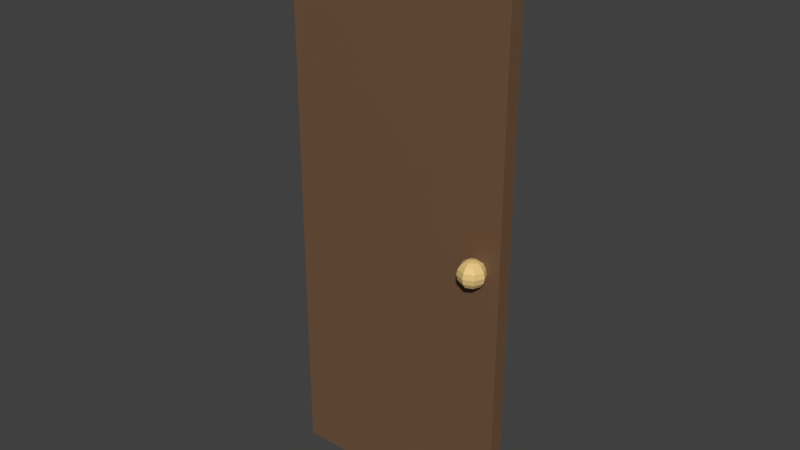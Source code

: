 # Source: door1.blend  (saved by Blender 2.80.75; exported with 4.5.12 LTS)
import bpy
from mathutils import Matrix  # noqa: F401  (used for matrix-valued properties, if any)

bpy.ops.wm.read_factory_settings(use_empty=True)
scene = bpy.context.scene
scene.name = 'Scene'

# ---- collections
col_collection_1 = bpy.data.collections.new('Collection 1'); scene.collection.children.link(col_collection_1)

# ---- materials (node trees are filled in below, after node groups)
mat_material = bpy.data.materials.new('Material')
mat_material.alpha_threshold = 0.0
mat_material.roughness = 0.5
mat_material.line_color = (0.0, 0.0, 0.0, 1.0)
mat_wall = bpy.data.materials.new('wall')
mat_wall_skirt = bpy.data.materials.new('wall_skirt')
mat_glass = bpy.data.materials.new('glass')
mat_door = bpy.data.materials.new('door')
mat_knob = bpy.data.materials.new('knob')
mat_floor = bpy.data.materials.new('floor')

# ---- material node trees
mat_wall.use_nodes = True; mat_wall.node_tree.nodes.clear()
_N = mat_wall.node_tree.nodes; _L = mat_wall.node_tree.links
n0 = _N.new('ShaderNodeOutputMaterial'); n0.name = 'Material Output'; n0.location = (300, 300)
n1 = _N.new('ShaderNodeBsdfPrincipled'); n1.name = 'Principled BSDF'; n1.location = (10, 300)
n1.distribution = 'GGX'
n1.subsurface_method = 'BURLEY'
n1.inputs[3].default_value = 1.45
n1.inputs[27].default_value = (0.0, 0.0, 0.0, 1.0)
n1.inputs[28].default_value = 1.0
_L.new(n1.outputs[0], n0.inputs[0])
n0.is_active_output = True
mat_wall_skirt.use_nodes = True; mat_wall_skirt.node_tree.nodes.clear()
_N = mat_wall_skirt.node_tree.nodes; _L = mat_wall_skirt.node_tree.links
n0 = _N.new('ShaderNodeOutputMaterial'); n0.name = 'Material Output'; n0.location = (300, 300)
n1 = _N.new('ShaderNodeBsdfPrincipled'); n1.name = 'Principled BSDF'; n1.location = (10, 300)
n1.distribution = 'GGX'
n1.subsurface_method = 'BURLEY'
n1.inputs[0].default_value = (0.4721, 0.1638, 0.05627, 1.0)
n1.inputs[3].default_value = 1.45
n1.inputs[27].default_value = (0.0, 0.0, 0.0, 1.0)
n1.inputs[28].default_value = 1.0
_L.new(n1.outputs[0], n0.inputs[0])
n0.is_active_output = True
mat_glass.use_nodes = True; mat_glass.node_tree.nodes.clear()
_N = mat_glass.node_tree.nodes; _L = mat_glass.node_tree.links
n0 = _N.new('ShaderNodeOutputMaterial'); n0.name = 'Material Output'; n0.location = (300, 300)
n1 = _N.new('ShaderNodeBsdfGlass'); n1.name = 'Glass BSDF'; n1.location = (10, 300)
n1.distribution = 'BECKMANN'
n1.inputs[1].default_value = 0.5
n1.inputs[2].default_value = 1.45
_L.new(n1.outputs[0], n0.inputs[0])
n0.is_active_output = True
mat_door.use_nodes = True; mat_door.node_tree.nodes.clear()
_N = mat_door.node_tree.nodes; _L = mat_door.node_tree.links
n0 = _N.new('ShaderNodeOutputMaterial'); n0.name = 'Material Output'; n0.location = (300, 300)
n1 = _N.new('ShaderNodeBsdfPrincipled'); n1.name = 'Principled BSDF'; n1.location = (10, 300)
n1.distribution = 'GGX'
n1.subsurface_method = 'BURLEY'
n1.inputs[0].default_value = (0.1706, 0.09074, 0.04621, 1.0)
n1.inputs[3].default_value = 1.45
n1.inputs[27].default_value = (0.0, 0.0, 0.0, 1.0)
n1.inputs[28].default_value = 1.0
_L.new(n1.outputs[0], n0.inputs[0])
n0.is_active_output = True
mat_knob.use_nodes = True; mat_knob.node_tree.nodes.clear()
_N = mat_knob.node_tree.nodes; _L = mat_knob.node_tree.links
n0 = _N.new('ShaderNodeOutputMaterial'); n0.name = 'Material Output'; n0.location = (300, 300)
n1 = _N.new('ShaderNodeBsdfPrincipled'); n1.name = 'Principled BSDF'; n1.location = (10, 300)
n1.distribution = 'GGX'
n1.subsurface_method = 'BURLEY'
n1.inputs[0].default_value = (0.8, 0.5709, 0.2295, 1.0)
n1.inputs[3].default_value = 1.45
n1.inputs[27].default_value = (0.0, 0.0, 0.0, 1.0)
n1.inputs[28].default_value = 1.0
_L.new(n1.outputs[0], n0.inputs[0])
n0.is_active_output = True
mat_floor.use_nodes = True; mat_floor.node_tree.nodes.clear()
_N = mat_floor.node_tree.nodes; _L = mat_floor.node_tree.links
n0 = _N.new('ShaderNodeOutputMaterial'); n0.name = 'Material Output'; n0.location = (300, 300)
n1 = _N.new('ShaderNodeBsdfPrincipled'); n1.name = 'Principled BSDF'; n1.location = (10, 300)
n1.distribution = 'GGX'
n1.subsurface_method = 'BURLEY'
n1.inputs[3].default_value = 1.45
n1.inputs[27].default_value = (0.0, 0.0, 0.0, 1.0)
n1.inputs[28].default_value = 1.0
_L.new(n1.outputs[0], n0.inputs[0])
n0.is_active_output = True

# ---- world
world_world = bpy.data.worlds.new('World'); scene.world = world_world
world_world.color = (0.05088, 0.05088, 0.05088)
world_world.use_sun_shadow = False
world_world.sun_shadow_jitter_overblur = 0.0

# ---- meshes
me_cube = bpy.data.meshes.new('Cube')
me_cube.from_pydata([(-0.43, 0.1, -1.2), (-0.43, 0.1, 0.83), (0.43, 0.1, -1.2), (0.43, 0.1, 0.83), (-0.43, 0.1, -1.3), (0.43, 0.1, -1.3), (0.3422, 0.1248, -0.276), (0.3422, 0.07462, -0.2258), (0.3558, 0.08821, -0.2296), (0.3673, 0.09973, -0.2405), (0.375, 0.1074, -0.2568), (0.3777, 0.1101, -0.276), (0.375, 0.1074, -0.2953), (0.3673, 0.09973, -0.3115), (0.3558, 0.08821, -0.3224), (0.3614, 0.07462, -0.2296), (0.3777, 0.07462, -0.2405), (0.3886, 0.07462, -0.2568), (0.3924, 0.07462, -0.276), (0.3886, 0.07462, -0.2953), (0.3777, 0.07462, -0.3115), (0.3614, 0.07462, -0.3224), (0.3422, 0.07462, -0.3262), (0.3558, 0.06103, -0.2296), (0.3673, 0.04951, -0.2405), (0.375, 0.04182, -0.2568), (0.3777, 0.03911, -0.276), (0.375, 0.04182, -0.2953), (0.3673, 0.04951, -0.3115), (0.3558, 0.06103, -0.3224), (0.3422, 0.0554, -0.2296), (0.3422, 0.03911, -0.2405), (0.3422, 0.02823, -0.2568), (0.3422, 0.02441, -0.276), (0.3422, 0.02823, -0.2953), (0.3422, 0.03911, -0.3115), (0.3422, 0.0554, -0.3224), (0.3286, 0.06103, -0.2296), (0.3171, 0.04951, -0.2405), (0.3094, 0.04182, -0.2568), (0.3067, 0.03911, -0.276), (0.3094, 0.04182, -0.2953), (0.3171, 0.04951, -0.3115), (0.3286, 0.06103, -0.3224), (0.323, 0.07462, -0.2296), (0.3067, 0.07462, -0.2405), (0.2958, 0.07462, -0.2568), (0.292, 0.07462, -0.276), (0.2958, 0.07462, -0.2953), (0.3067, 0.07462, -0.3115), (0.323, 0.07462, -0.3224), (0.3286, 0.08821, -0.2296), (0.3171, 0.09973, -0.2405), (0.3094, 0.1074, -0.2568), (0.3067, 0.1101, -0.276), (0.3094, 0.1074, -0.2953), (0.3171, 0.09973, -0.3115), (0.3286, 0.08821, -0.3224), (0.3422, 0.09384, -0.2296), (0.3422, 0.1101, -0.2405), (0.3422, 0.121, -0.2568), (0.3422, 0.121, -0.2953), (0.3422, 0.1101, -0.3115), (0.3422, 0.09384, -0.3224), (-0.43, 0.1575, -1.3), (-0.43, 0.1575, -1.2), (-0.43, 0.1575, 0.83), (0.43, 0.1575, -1.2), (0.43, 0.1575, 0.83), (0.43, 0.1575, -1.3), (0.3422, 0.2321, -0.276), (0.3422, 0.1819, -0.2258), (0.3558, 0.1955, -0.2296), (0.3673, 0.207, -0.2405), (0.375, 0.2147, -0.2568), (0.3777, 0.2174, -0.276), (0.375, 0.2147, -0.2953), (0.3673, 0.207, -0.3115), (0.3558, 0.1955, -0.3224), (0.3614, 0.1819, -0.2296), (0.3777, 0.1819, -0.2405), (0.3886, 0.1819, -0.2568), (0.3924, 0.1819, -0.276), (0.3886, 0.1819, -0.2953), (0.3777, 0.1819, -0.3115), (0.3614, 0.1819, -0.3224), (0.3422, 0.1819, -0.3262), (0.3558, 0.1683, -0.2296), (0.3673, 0.1568, -0.2405), (0.375, 0.1491, -0.2568), (0.3777, 0.1464, -0.276), (0.375, 0.1491, -0.2953), (0.3673, 0.1568, -0.3115), (0.3558, 0.1683, -0.3224), (0.3422, 0.1627, -0.2296), (0.3422, 0.1464, -0.2405), (0.3422, 0.1355, -0.2568), (0.3422, 0.1317, -0.276), (0.3422, 0.1355, -0.2953), (0.3422, 0.1464, -0.3115), (0.3422, 0.1627, -0.3224), (0.3286, 0.1683, -0.2296), (0.3171, 0.1568, -0.2405), (0.3094, 0.1491, -0.2568), (0.3067, 0.1464, -0.276), (0.3094, 0.1491, -0.2953), (0.3171, 0.1568, -0.3115), (0.3286, 0.1683, -0.3224), (0.323, 0.1819, -0.2296), (0.3067, 0.1819, -0.2405), (0.2958, 0.1819, -0.2568), (0.292, 0.1819, -0.276), (0.2958, 0.1819, -0.2953), (0.3067, 0.1819, -0.3115), (0.323, 0.1819, -0.3224), (0.3286, 0.1955, -0.2296), (0.3171, 0.207, -0.2405), (0.3094, 0.2147, -0.2568), (0.3067, 0.2174, -0.276), (0.3094, 0.2147, -0.2953), (0.3171, 0.207, -0.3115), (0.3286, 0.1955, -0.3224), (0.3422, 0.2011, -0.2296), (0.3422, 0.2174, -0.2405), (0.3422, 0.2283, -0.2568), (0.3422, 0.2283, -0.2953), (0.3422, 0.2174, -0.3115), (0.3422, 0.2011, -0.3224)], [], [(1, 0, 2, 3), (4, 5, 2, 0), (63, 62, 13, 14), (61, 6, 11, 12), (60, 59, 9, 10), (58, 7, 8), (22, 63, 14), (62, 61, 12, 13), (6, 60, 10, 11), (59, 58, 8, 9), (8, 7, 15), (22, 14, 21), (13, 12, 19, 20), (11, 10, 17, 18), (9, 8, 15, 16), (14, 13, 20, 21), (12, 11, 18, 19), (10, 9, 16, 17), (20, 19, 27, 28), (18, 17, 25, 26), (16, 15, 23, 24), (21, 20, 28, 29), (19, 18, 26, 27), (17, 16, 24, 25), (15, 7, 23), (22, 21, 29), (29, 28, 35, 36), (27, 26, 33, 34), (25, 24, 31, 32), (23, 7, 30), (22, 29, 36), (28, 27, 34, 35), (26, 25, 32, 33), (24, 23, 30, 31), (34, 33, 40, 41), (32, 31, 38, 39), (30, 7, 37), (22, 36, 43), (35, 34, 41, 42), (33, 32, 39, 40), (31, 30, 37, 38), (36, 35, 42, 43), (22, 43, 50), (42, 41, 48, 49), (40, 39, 46, 47), (38, 37, 44, 45), (43, 42, 49, 50), (41, 40, 47, 48), (39, 38, 45, 46), (37, 7, 44), (47, 46, 53, 54), (45, 44, 51, 52), (50, 49, 56, 57), (48, 47, 54, 55), (46, 45, 52, 53), (44, 7, 51), (22, 50, 57), (49, 48, 55, 56), (57, 56, 62, 63), (55, 54, 6, 61), (53, 52, 59, 60), (51, 7, 58), (22, 57, 63), (56, 55, 61, 62), (54, 53, 60, 6), (52, 51, 58, 59), (66, 68, 67, 65), (64, 65, 67, 69), (5, 69, 67, 2), (3, 68, 66, 1), (1, 66, 65, 0), (4, 64, 69, 5), (2, 67, 68, 3), (0, 65, 64, 4), (127, 126, 77, 78), (125, 70, 75, 76), (124, 123, 73, 74), (122, 71, 72), (86, 127, 78), (126, 125, 76, 77), (70, 124, 74, 75), (123, 122, 72, 73), (72, 71, 79), (86, 78, 85), (77, 76, 83, 84), (75, 74, 81, 82), (73, 72, 79, 80), (78, 77, 84, 85), (76, 75, 82, 83), (74, 73, 80, 81), (84, 83, 91, 92), (82, 81, 89, 90), (80, 79, 87, 88), (85, 84, 92, 93), (83, 82, 90, 91), (81, 80, 88, 89), (79, 71, 87), (86, 85, 93), (93, 92, 99, 100), (91, 90, 97, 98), (89, 88, 95, 96), (87, 71, 94), (86, 93, 100), (92, 91, 98, 99), (90, 89, 96, 97), (88, 87, 94, 95), (98, 97, 104, 105), (96, 95, 102, 103), (94, 71, 101), (86, 100, 107), (99, 98, 105, 106), (97, 96, 103, 104), (95, 94, 101, 102), (100, 99, 106, 107), (86, 107, 114), (106, 105, 112, 113), (104, 103, 110, 111), (102, 101, 108, 109), (107, 106, 113, 114), (105, 104, 111, 112), (103, 102, 109, 110), (101, 71, 108), (111, 110, 117, 118), (109, 108, 115, 116), (114, 113, 120, 121), (112, 111, 118, 119), (110, 109, 116, 117), (108, 71, 115), (86, 114, 121), (113, 112, 119, 120), (121, 120, 126, 127), (119, 118, 70, 125), (117, 116, 123, 124), (115, 71, 122), (86, 121, 127), (120, 119, 125, 126), (118, 117, 124, 70), (116, 115, 122, 123)])
me_cube.polygons.foreach_set('material_index', [4, 4, 5, 5, 5, 5, 5, 5, 5, 5, 5, 5, 5, 5, 5, 5, 5, 5, 5, 5, 5, 5, 5, 5, 5, 5, 5, 5, 5, 5, 5, 5, 5, 5, 5, 5, 5, 5, 5, 5, 5, 5, 5, 5, 5, 5, 5, 5, 5, 5, 5, 5, 5, 5, 5, 5, 5, 5, 5, 5, 5, 5, 5, 5, 5, 5, 4, 4, 4, 4, 4, 4, 4, 4, 5, 5, 5, 5, 5, 5, 5, 5, 5, 5, 5, 5, 5, 5, 5, 5, 5, 5, 5, 5, 5, 5, 5, 5, 5, 5, 5, 5, 5, 5, 5, 5, 5, 5, 5, 5, 5, 5, 5, 5, 5, 5, 5, 5, 5, 5, 5, 5, 5, 5, 5, 5, 5, 5, 5, 5, 5, 5, 5, 5, 5, 5, 5, 5])
_uv = me_cube.uv_layers.new(name='UVMap')
_uv.uv.foreach_set('vector', [0.438, 1.679e-07, 0.438, 0.9531, 0.876, 0.9531, 0.876, 0.0, 0.438, 1.0, 0.876, 1.0, 0.876, 0.9531, 0.438, 0.9531, 0.9715, 0.2472, 0.9638, 0.2501, 0.9638, 0.2373, 0.9715, 0.2402, 0.9917, 0.08335, 0.9819, 0.08335, 0.9819, 0.06668, 0.9917, 0.06795, 0.9721, 0.08335, 0.9638, 0.08335, 0.9638, 0.07156, 0.9721, 0.06795, 0.9715, 0.2711, 0.9805, 0.2745, 0.9715, 0.278, 0.9805, 0.2437, 0.9715, 0.2472, 0.9715, 0.2402, 1.0, 0.08335, 0.9917, 0.08335, 0.9917, 0.06795, 1.0, 0.07156, 0.9819, 0.08335, 0.9721, 0.08335, 0.9721, 0.06795, 0.9819, 0.06668, 0.9638, 0.2681, 0.9715, 0.2711, 0.9715, 0.278, 0.9638, 0.2809, 0.9715, 0.278, 0.9805, 0.2745, 0.9768, 0.2828, 0.9805, 0.2437, 0.9715, 0.2402, 0.9768, 0.2354, 0.9346, 0.8124, 0.9429, 0.8088, 0.9429, 0.8242, 0.9346, 0.8242, 0.9527, 0.8075, 0.9624, 0.8088, 0.9624, 0.8242, 0.9527, 0.8242, 0.9638, 0.2809, 0.9715, 0.278, 0.9768, 0.2828, 0.9736, 0.2899, 0.9715, 0.2402, 0.9638, 0.2373, 0.9736, 0.2283, 0.9768, 0.2354, 0.9429, 0.8088, 0.9527, 0.8075, 0.9527, 0.8242, 0.9429, 0.8242, 0.9624, 0.8088, 0.9707, 0.8124, 0.9707, 0.8242, 0.9624, 0.8242, 0.9346, 0.8242, 0.9429, 0.8242, 0.9429, 0.8396, 0.9346, 0.836, 0.9527, 0.8242, 0.9624, 0.8242, 0.9624, 0.8396, 0.9527, 0.8408, 0.9736, 0.2899, 0.9768, 0.2828, 0.9843, 0.2828, 0.9875, 0.2899, 0.9768, 0.2354, 0.9736, 0.2283, 0.9875, 0.2283, 0.9843, 0.2354, 0.9429, 0.8242, 0.9527, 0.8242, 0.9527, 0.8408, 0.9429, 0.8396, 0.9624, 0.8242, 0.9707, 0.8242, 0.9707, 0.836, 0.9624, 0.8396, 0.9768, 0.2828, 0.9805, 0.2745, 0.9843, 0.2828, 0.9805, 0.2437, 0.9768, 0.2354, 0.9843, 0.2354, 0.9843, 0.2354, 0.9875, 0.2283, 0.9972, 0.2373, 0.9896, 0.2402, 0.9917, 0.1321, 0.9819, 0.1334, 0.9819, 0.1167, 0.9917, 0.1167, 0.9721, 0.1321, 0.9638, 0.1285, 0.9638, 0.1167, 0.9721, 0.1167, 0.9843, 0.2828, 0.9805, 0.2745, 0.9896, 0.278, 0.9805, 0.2437, 0.9843, 0.2354, 0.9896, 0.2402, 1.0, 0.1285, 0.9917, 0.1321, 0.9917, 0.1167, 1.0, 0.1167, 0.9819, 0.1334, 0.9721, 0.1321, 0.9721, 0.1167, 0.9819, 0.1167, 0.9875, 0.2899, 0.9843, 0.2828, 0.9896, 0.278, 0.9972, 0.2809, 0.9917, 0.1167, 0.9819, 0.1167, 0.9819, 0.1, 0.9917, 0.1013, 0.9721, 0.1167, 0.9638, 0.1167, 0.9638, 0.1049, 0.9721, 0.1013, 0.9896, 0.278, 0.9805, 0.2745, 0.9896, 0.2711, 0.9805, 0.2437, 0.9896, 0.2402, 0.9896, 0.2472, 1.0, 0.1167, 0.9917, 0.1167, 0.9917, 0.1013, 1.0, 0.1049, 0.9819, 0.1167, 0.9721, 0.1167, 0.9721, 0.1013, 0.9819, 0.1, 0.9972, 0.2809, 0.9896, 0.278, 0.9896, 0.2711, 0.9972, 0.2681, 0.9896, 0.2402, 0.9972, 0.2373, 0.9972, 0.2501, 0.9896, 0.2472, 0.9805, 0.2437, 0.9896, 0.2472, 0.9843, 0.252, 0.9638, 0.004882, 0.9721, 0.001269, 0.9721, 0.01667, 0.9638, 0.01667, 0.9819, 0.0, 0.9917, 0.001269, 0.9917, 0.01667, 0.9819, 0.01667, 0.9972, 0.2681, 0.9896, 0.2711, 0.9843, 0.2662, 0.9875, 0.2591, 0.9896, 0.2472, 0.9972, 0.2501, 0.9875, 0.2591, 0.9843, 0.252, 0.9721, 0.001269, 0.9819, 0.0, 0.9819, 0.01667, 0.9721, 0.01667, 0.9917, 0.001269, 1.0, 0.004882, 1.0, 0.01667, 0.9917, 0.01667, 0.9896, 0.2711, 0.9805, 0.2745, 0.9843, 0.2662, 0.9819, 0.01667, 0.9917, 0.01667, 0.9917, 0.03207, 0.9819, 0.03334, 0.9875, 0.2591, 0.9843, 0.2662, 0.9768, 0.2662, 0.9736, 0.2591, 0.9843, 0.252, 0.9875, 0.2591, 0.9736, 0.2591, 0.9768, 0.252, 0.9721, 0.01667, 0.9819, 0.01667, 0.9819, 0.03334, 0.9721, 0.03207, 0.9917, 0.01667, 1.0, 0.01667, 1.0, 0.02846, 0.9917, 0.03207, 0.9843, 0.2662, 0.9805, 0.2745, 0.9768, 0.2662, 0.9805, 0.2437, 0.9843, 0.252, 0.9768, 0.252, 0.9638, 0.01667, 0.9721, 0.01667, 0.9721, 0.03207, 0.9638, 0.02846, 0.9768, 0.252, 0.9736, 0.2591, 0.9638, 0.2501, 0.9715, 0.2472, 0.9917, 0.09875, 0.9819, 0.1, 0.9819, 0.08335, 0.9917, 0.08335, 0.9721, 0.09875, 0.9638, 0.09514, 0.9638, 0.08335, 0.9721, 0.08335, 0.9768, 0.2662, 0.9805, 0.2745, 0.9715, 0.2711, 0.9805, 0.2437, 0.9768, 0.252, 0.9715, 0.2472, 1.0, 0.09514, 0.9917, 0.09875, 0.9917, 0.08335, 1.0, 0.08335, 0.9819, 0.1, 0.9721, 0.09875, 0.9721, 0.08335, 0.9819, 0.08335, 0.9736, 0.2591, 0.9768, 0.2662, 0.9715, 0.2711, 0.9638, 0.2681, 0.438, 0.0, 0.0, 1.679e-07, 4.098e-07, 0.9531, 0.438, 0.9531, 0.438, 1.0, 0.438, 0.9531, 4.098e-07, 0.9531, 4.25e-07, 1.0, 0.876, 1.0, 0.9053, 1.0, 0.9053, 0.9531, 0.876, 0.9531, 0.9638, 0.4038, 0.9346, 0.4038, 0.9346, 0.8075, 0.9638, 0.8075, 0.9346, 0.0, 0.9053, 0.0, 0.9053, 0.9531, 0.9346, 0.9531, 0.9346, 0.4038, 0.9638, 0.4038, 0.9638, 0.0, 0.9346, 0.0, 0.876, 0.9531, 0.9053, 0.9531, 0.9053, 0.0, 0.876, 0.0, 0.9346, 0.9531, 0.9053, 0.9531, 0.9053, 1.0, 0.9346, 1.0, 0.9715, 0.2164, 0.9638, 0.2193, 0.9638, 0.2065, 0.9715, 0.2094, 0.9917, 0.05001, 0.9819, 0.05001, 0.9819, 0.03334, 0.9917, 0.03461, 0.9721, 0.05001, 0.9638, 0.05001, 0.9638, 0.03822, 0.9721, 0.03461, 0.9896, 0.1786, 0.9805, 0.1821, 0.9843, 0.1738, 0.9805, 0.2129, 0.9715, 0.2164, 0.9715, 0.2094, 1.0, 0.05001, 0.9917, 0.05001, 0.9917, 0.03461, 1.0, 0.03822, 0.9819, 0.05001, 0.9721, 0.05001, 0.9721, 0.03461, 0.9819, 0.03334, 0.9972, 0.1757, 0.9896, 0.1786, 0.9843, 0.1738, 0.9875, 0.1667, 0.9843, 0.1738, 0.9805, 0.1821, 0.9768, 0.1738, 0.9805, 0.2129, 0.9715, 0.2094, 0.9768, 0.2046, 0.9707, 0.8693, 0.9624, 0.8729, 0.9624, 0.8575, 0.9707, 0.8575, 0.9527, 0.8742, 0.9429, 0.8729, 0.9429, 0.8575, 0.9527, 0.8575, 0.9875, 0.1667, 0.9843, 0.1738, 0.9768, 0.1738, 0.9736, 0.1667, 0.9715, 0.2094, 0.9638, 0.2065, 0.9736, 0.1975, 0.9768, 0.2046, 0.9624, 0.8729, 0.9527, 0.8742, 0.9527, 0.8575, 0.9624, 0.8575, 0.9429, 0.8729, 0.9346, 0.8693, 0.9346, 0.8575, 0.9429, 0.8575, 0.9707, 0.8575, 0.9624, 0.8575, 0.9624, 0.8421, 0.9707, 0.8457, 0.9527, 0.8575, 0.9429, 0.8575, 0.9429, 0.8421, 0.9527, 0.8408, 0.9736, 0.1667, 0.9768, 0.1738, 0.9715, 0.1786, 0.9638, 0.1757, 0.9768, 0.2046, 0.9736, 0.1975, 0.9875, 0.1975, 0.9843, 0.2046, 0.9624, 0.8575, 0.9527, 0.8575, 0.9527, 0.8408, 0.9624, 0.8421, 0.9429, 0.8575, 0.9346, 0.8575, 0.9346, 0.8457, 0.9429, 0.8421, 0.9768, 0.1738, 0.9805, 0.1821, 0.9715, 0.1786, 0.9805, 0.2129, 0.9768, 0.2046, 0.9843, 0.2046, 0.9843, 0.2046, 0.9875, 0.1975, 0.9972, 0.2065, 0.9896, 0.2094, 0.9917, 0.1654, 0.9819, 0.1667, 0.9819, 0.15, 0.9917, 0.15, 0.9721, 0.1654, 0.9638, 0.1618, 0.9638, 0.15, 0.9721, 0.15, 0.9715, 0.1786, 0.9805, 0.1821, 0.9715, 0.1856, 0.9805, 0.2129, 0.9843, 0.2046, 0.9896, 0.2094, 1.0, 0.1618, 0.9917, 0.1654, 0.9917, 0.15, 1.0, 0.15, 0.9819, 0.1667, 0.9721, 0.1654, 0.9721, 0.15, 0.9819, 0.15, 0.9638, 0.1757, 0.9715, 0.1786, 0.9715, 0.1856, 0.9638, 0.1885, 0.9917, 0.15, 0.9819, 0.15, 0.9819, 0.1334, 0.9917, 0.1346, 0.9721, 0.15, 0.9638, 0.15, 0.9638, 0.1382, 0.9721, 0.1346, 0.9715, 0.1856, 0.9805, 0.1821, 0.9768, 0.1904, 0.9805, 0.2129, 0.9896, 0.2094, 0.9896, 0.2164, 1.0, 0.15, 0.9917, 0.15, 0.9917, 0.1346, 1.0, 0.1382, 0.9819, 0.15, 0.9721, 0.15, 0.9721, 0.1346, 0.9819, 0.1334, 0.9638, 0.1885, 0.9715, 0.1856, 0.9768, 0.1904, 0.9736, 0.1975, 0.9896, 0.2094, 0.9972, 0.2065, 0.9972, 0.2193, 0.9896, 0.2164, 0.9805, 0.2129, 0.9896, 0.2164, 0.9843, 0.2212, 0.9346, 0.8791, 0.9429, 0.8755, 0.9429, 0.8909, 0.9346, 0.8909, 0.9527, 0.8742, 0.9624, 0.8755, 0.9624, 0.8909, 0.9527, 0.8909, 0.9736, 0.1975, 0.9768, 0.1904, 0.9843, 0.1904, 0.9875, 0.1975, 0.9896, 0.2164, 0.9972, 0.2193, 0.9875, 0.2283, 0.9843, 0.2212, 0.9429, 0.8755, 0.9527, 0.8742, 0.9527, 0.8909, 0.9429, 0.8909, 0.9624, 0.8755, 0.9707, 0.8791, 0.9707, 0.8909, 0.9624, 0.8909, 0.9768, 0.1904, 0.9805, 0.1821, 0.9843, 0.1904, 0.9527, 0.8909, 0.9624, 0.8909, 0.9624, 0.9063, 0.9527, 0.9075, 0.9875, 0.1975, 0.9843, 0.1904, 0.9896, 0.1856, 0.9972, 0.1885, 0.9843, 0.2212, 0.9875, 0.2283, 0.9736, 0.2283, 0.9768, 0.2212, 0.9429, 0.8909, 0.9527, 0.8909, 0.9527, 0.9075, 0.9429, 0.9063, 0.9624, 0.8909, 0.9707, 0.8909, 0.9707, 0.9026, 0.9624, 0.9063, 0.9843, 0.1904, 0.9805, 0.1821, 0.9896, 0.1856, 0.9805, 0.2129, 0.9843, 0.2212, 0.9768, 0.2212, 0.9346, 0.8909, 0.9429, 0.8909, 0.9429, 0.9063, 0.9346, 0.9026, 0.9768, 0.2212, 0.9736, 0.2283, 0.9638, 0.2193, 0.9715, 0.2164, 0.9917, 0.06541, 0.9819, 0.06668, 0.9819, 0.05001, 0.9917, 0.05001, 0.9721, 0.06541, 0.9638, 0.0618, 0.9638, 0.05001, 0.9721, 0.05001, 0.9896, 0.1856, 0.9805, 0.1821, 0.9896, 0.1786, 0.9805, 0.2129, 0.9768, 0.2212, 0.9715, 0.2164, 1.0, 0.0618, 0.9917, 0.06541, 0.9917, 0.05001, 1.0, 0.05001, 0.9819, 0.06668, 0.9721, 0.06541, 0.9721, 0.05001, 0.9819, 0.05001, 0.9972, 0.1885, 0.9896, 0.1856, 0.9896, 0.1786, 0.9972, 0.1757])
me_cube.materials.append(mat_material)
me_cube.materials.append(mat_wall)
me_cube.materials.append(mat_wall_skirt)
me_cube.materials.append(mat_glass)
me_cube.materials.append(mat_door)
me_cube.materials.append(mat_knob)
me_cube.materials.append(mat_floor)
me_cube.use_remesh_preserve_volume = False
me_cube.use_remesh_preserve_attributes = False
me_cube.use_mirror_vertex_groups = False
me_cube.update()

# ---- objects
ob_cube = bpy.data.objects.new('Cube', me_cube)

# ---- transforms, parenting, visibility, modifiers, constraints
ob_cube.location = (-2.682e-07, 4.967e-08, 1.3)
ob_cube.lock_rotations_4d = False
ob_cube.empty_display_type = 'ARROWS'
ob_cube.lineart.crease_threshold = 0.0

# ---- collection membership
col_collection_1.objects.link(ob_cube)

# ---- scene / render settings (as saved in the file)
scene.frame_start = 1; scene.frame_end = 250; scene.frame_set(1)
scene.render.engine = 'CYCLES'
scene.render.resolution_percentage = 50
scene.render.dither_intensity = 0.0
scene.cycles.use_denoising = False
scene.cycles.samples = 128
scene.cycles.sampling_pattern = 'TABULATED_SOBOL'
scene.cycles.use_adaptive_sampling = False
scene.cycles.use_light_tree = False
scene.view_settings.view_transform = 'Standard'
bpy.context.view_layer.update()

# ---- added for rendering (the .blend has no active camera and no usable light): camera, sun
cam_auto = bpy.data.cameras.new('AutoCamera')
cam_auto.lens = 50.0
cam_auto.sensor_width = 36.0
cam_auto.clip_end = 1000.0
ob_auto_camera = bpy.data.objects.new('AutoCamera', cam_auto)
scene.collection.objects.link(ob_auto_camera)
ob_auto_camera.location = (2.13398, -2.43252, 2.7722)
ob_auto_camera.rotation_euler = (1.09748, -7.21219e-08, 0.694738)
scene.camera = ob_auto_camera
light_auto_sun = bpy.data.lights.new('AutoSun', 'SUN')
light_auto_sun.energy = 3.0
light_auto_sun.angle = 0.0523599
ob_auto_sun = bpy.data.objects.new('AutoSun', light_auto_sun)
scene.collection.objects.link(ob_auto_sun)
ob_auto_sun.rotation_euler = (0.872665, 0.174533, 0.523599)
bpy.context.view_layer.update()
